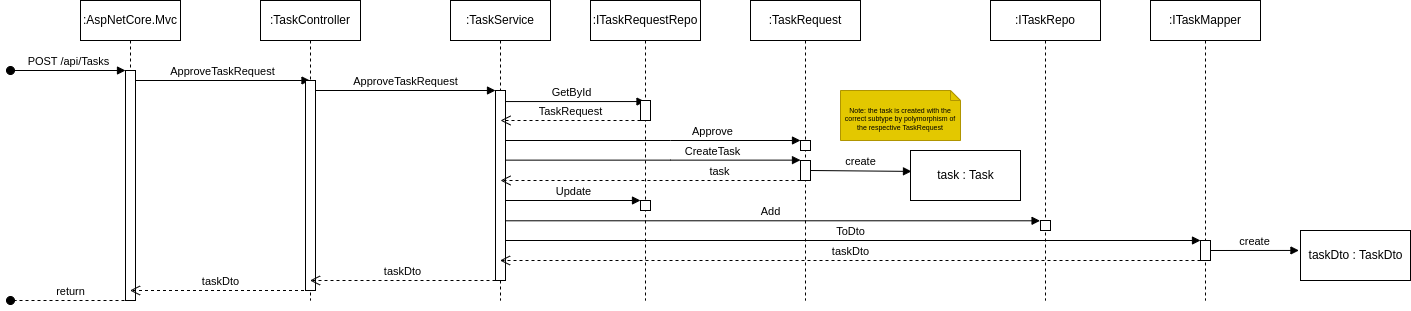

The diagram above was exported from draw.io. Its source (the exported page's mxGraphModel, read from the mxfile embedded in the PNG):
<mxGraphModel dx="538" dy="577" grid="1" gridSize="10" guides="1" tooltips="1" connect="1" arrows="1" fold="1" page="1" pageScale="1" pageWidth="827" pageHeight="1169" math="0" shadow="0">
  <root>
    <mxCell id="0" />
    <mxCell id="1" parent="0" />
    <mxCell id="13" value="GetById" style="html=1;verticalAlign=bottom;endArrow=block;rounded=0;exitX=0.257;exitY=-0.005;exitDx=0;exitDy=0;exitPerimeter=0;" parent="1" edge="1">
      <mxGeometry width="80" relative="1" as="geometry">
        <mxPoint x="567.5699999999999" y="151.04999999999995" as="sourcePoint" />
        <mxPoint x="714.5" y="151.04999999999995" as="targetPoint" />
      </mxGeometry>
    </mxCell>
    <mxCell id="35" value="Add" style="html=1;verticalAlign=bottom;endArrow=block;rounded=0;fontSize=11;entryX=-0.043;entryY=0.029;entryDx=0;entryDy=0;entryPerimeter=0;" parent="1" source="8" target="34" edge="1">
      <mxGeometry width="80" relative="1" as="geometry">
        <mxPoint x="630" y="270" as="sourcePoint" />
        <mxPoint x="650" y="270" as="targetPoint" />
      </mxGeometry>
    </mxCell>
    <mxCell id="2" value=":AspNetCore.Mvc" style="shape=umlLifeline;perimeter=lifelinePerimeter;whiteSpace=wrap;html=1;container=1;collapsible=0;recursiveResize=0;outlineConnect=0;size=40;" parent="1" vertex="1">
      <mxGeometry x="150" y="50" width="100" height="300" as="geometry" />
    </mxCell>
    <mxCell id="4" value="" style="html=1;points=[];perimeter=orthogonalPerimeter;" parent="2" vertex="1">
      <mxGeometry x="45" y="70" width="10" height="230" as="geometry" />
    </mxCell>
    <mxCell id="6" value="ApproveTaskRequest" style="html=1;verticalAlign=bottom;endArrow=block;rounded=0;" parent="2" target="5" edge="1">
      <mxGeometry width="80" relative="1" as="geometry">
        <mxPoint x="55" y="80" as="sourcePoint" />
        <mxPoint x="135" y="80" as="targetPoint" />
      </mxGeometry>
    </mxCell>
    <mxCell id="3" value="POST /api/Tasks" style="html=1;verticalAlign=bottom;startArrow=oval;startFill=1;endArrow=block;startSize=8;rounded=0;" parent="1" target="4" edge="1">
      <mxGeometry width="60" relative="1" as="geometry">
        <mxPoint x="80" y="120" as="sourcePoint" />
        <mxPoint x="200" y="120" as="targetPoint" />
      </mxGeometry>
    </mxCell>
    <mxCell id="5" value=":TaskController" style="shape=umlLifeline;perimeter=lifelinePerimeter;whiteSpace=wrap;html=1;container=1;collapsible=0;recursiveResize=0;outlineConnect=0;" parent="1" vertex="1">
      <mxGeometry x="330" y="50" width="100" height="300" as="geometry" />
    </mxCell>
    <mxCell id="7" value="" style="html=1;points=[];perimeter=orthogonalPerimeter;" parent="5" vertex="1">
      <mxGeometry x="45" y="80" width="10" height="210" as="geometry" />
    </mxCell>
    <mxCell id="10" value="ApproveTaskRequest" style="html=1;verticalAlign=bottom;endArrow=block;rounded=0;" parent="5" source="7" edge="1">
      <mxGeometry width="80" relative="1" as="geometry">
        <mxPoint x="60.000000000000114" y="90" as="sourcePoint" />
        <mxPoint x="235" y="90" as="targetPoint" />
      </mxGeometry>
    </mxCell>
    <mxCell id="8" value=":TaskService" style="shape=umlLifeline;perimeter=lifelinePerimeter;whiteSpace=wrap;html=1;container=1;collapsible=0;recursiveResize=0;outlineConnect=0;" parent="1" vertex="1">
      <mxGeometry x="520" y="50" width="100" height="300" as="geometry" />
    </mxCell>
    <mxCell id="39" value="ToDto" style="html=1;verticalAlign=bottom;endArrow=block;rounded=0;fontSize=11;" parent="8" target="37" edge="1">
      <mxGeometry width="80" relative="1" as="geometry">
        <mxPoint x="50" y="240" as="sourcePoint" />
        <mxPoint x="671.9999476841518" y="240" as="targetPoint" />
      </mxGeometry>
    </mxCell>
    <mxCell id="9" value="" style="html=1;points=[];perimeter=orthogonalPerimeter;" parent="8" vertex="1">
      <mxGeometry x="45" y="90" width="10" height="190" as="geometry" />
    </mxCell>
    <mxCell id="11" value=":ITaskRequestRepo" style="shape=umlLifeline;perimeter=lifelinePerimeter;whiteSpace=wrap;html=1;container=1;collapsible=0;recursiveResize=0;outlineConnect=0;" parent="1" vertex="1">
      <mxGeometry x="660" y="50" width="110" height="300" as="geometry" />
    </mxCell>
    <mxCell id="12" value="" style="html=1;points=[];perimeter=orthogonalPerimeter;" parent="11" vertex="1">
      <mxGeometry x="50" y="100" width="10" height="20" as="geometry" />
    </mxCell>
    <mxCell id="30" value="" style="html=1;points=[];perimeter=orthogonalPerimeter;" parent="11" vertex="1">
      <mxGeometry x="50" y="200" width="10" height="10" as="geometry" />
    </mxCell>
    <mxCell id="14" value="TaskRequest" style="html=1;verticalAlign=bottom;endArrow=open;dashed=1;endSize=8;rounded=0;" parent="1" edge="1">
      <mxGeometry relative="1" as="geometry">
        <mxPoint x="710" y="170" as="sourcePoint" />
        <mxPoint x="570" y="170" as="targetPoint" />
        <Array as="points">
          <mxPoint x="620" y="170" />
        </Array>
      </mxGeometry>
    </mxCell>
    <mxCell id="15" value=":TaskRequest" style="shape=umlLifeline;perimeter=lifelinePerimeter;whiteSpace=wrap;html=1;container=1;collapsible=0;recursiveResize=0;outlineConnect=0;" parent="1" vertex="1">
      <mxGeometry x="820" y="50" width="110" height="300" as="geometry" />
    </mxCell>
    <mxCell id="16" value="" style="html=1;points=[];perimeter=orthogonalPerimeter;" parent="15" vertex="1">
      <mxGeometry x="50" y="140" width="10" height="10" as="geometry" />
    </mxCell>
    <mxCell id="18" value="CreateTask" style="html=1;verticalAlign=bottom;endArrow=block;rounded=0;" parent="15" edge="1">
      <mxGeometry x="0.4" width="80" relative="1" as="geometry">
        <mxPoint x="-245" y="159.64" as="sourcePoint" />
        <mxPoint x="50" y="159.64" as="targetPoint" />
        <Array as="points">
          <mxPoint x="-80" y="159.64" />
        </Array>
        <mxPoint as="offset" />
      </mxGeometry>
    </mxCell>
    <mxCell id="21" value="" style="html=1;points=[];perimeter=orthogonalPerimeter;" parent="15" vertex="1">
      <mxGeometry x="50" y="160" width="10" height="20" as="geometry" />
    </mxCell>
    <mxCell id="24" value="create" style="html=1;verticalAlign=bottom;endArrow=block;rounded=0;entryX=0.009;entryY=0.418;entryDx=0;entryDy=0;entryPerimeter=0;" parent="15" target="23" edge="1">
      <mxGeometry width="80" relative="1" as="geometry">
        <mxPoint x="60" y="170" as="sourcePoint" />
        <mxPoint x="140" y="170" as="targetPoint" />
      </mxGeometry>
    </mxCell>
    <mxCell id="17" value="Approve" style="html=1;verticalAlign=bottom;endArrow=block;rounded=0;" parent="1" source="9" target="16" edge="1">
      <mxGeometry x="0.4" width="80" relative="1" as="geometry">
        <mxPoint x="580" y="190" as="sourcePoint" />
        <mxPoint x="650" y="190" as="targetPoint" />
        <Array as="points">
          <mxPoint x="740" y="190" />
        </Array>
        <mxPoint as="offset" />
      </mxGeometry>
    </mxCell>
    <mxCell id="22" value="task" style="html=1;verticalAlign=bottom;endArrow=open;dashed=1;endSize=8;rounded=0;" parent="1" edge="1">
      <mxGeometry x="-0.4587" relative="1" as="geometry">
        <mxPoint x="870" y="230" as="sourcePoint" />
        <mxPoint x="570" y="230" as="targetPoint" />
        <mxPoint as="offset" />
      </mxGeometry>
    </mxCell>
    <mxCell id="23" value="task : Task" style="html=1;" parent="1" vertex="1">
      <mxGeometry x="980" y="200" width="110" height="50" as="geometry" />
    </mxCell>
    <mxCell id="28" value="Note: the task is created with the correct subtype by polymorphism of the respective TaskRequest" style="shape=note2;boundedLbl=1;whiteSpace=wrap;html=1;size=10;verticalAlign=top;align=center;fontSize=7;fillColor=#e3c800;fontColor=#000000;strokeColor=#B09500;" parent="1" vertex="1">
      <mxGeometry x="910" y="140" width="120" height="50" as="geometry" />
    </mxCell>
    <mxCell id="29" value="&lt;font style=&quot;font-size: 11px;&quot;&gt;Update&lt;/font&gt;" style="html=1;verticalAlign=bottom;endArrow=block;rounded=0;fontSize=7;" parent="1" source="9" edge="1">
      <mxGeometry width="80" relative="1" as="geometry">
        <mxPoint x="580" y="250" as="sourcePoint" />
        <mxPoint x="710" y="250" as="targetPoint" />
      </mxGeometry>
    </mxCell>
    <mxCell id="32" value=":ITaskRepo" style="shape=umlLifeline;perimeter=lifelinePerimeter;whiteSpace=wrap;html=1;container=1;collapsible=0;recursiveResize=0;outlineConnect=0;" parent="1" vertex="1">
      <mxGeometry x="1060" y="50" width="110" height="300" as="geometry" />
    </mxCell>
    <mxCell id="34" value="" style="html=1;points=[];perimeter=orthogonalPerimeter;" parent="32" vertex="1">
      <mxGeometry x="50" y="220" width="10" height="10" as="geometry" />
    </mxCell>
    <mxCell id="36" value=":ITaskMapper" style="shape=umlLifeline;perimeter=lifelinePerimeter;whiteSpace=wrap;html=1;container=1;collapsible=0;recursiveResize=0;outlineConnect=0;" parent="1" vertex="1">
      <mxGeometry x="1220" y="50" width="110" height="300" as="geometry" />
    </mxCell>
    <mxCell id="37" value="" style="html=1;points=[];perimeter=orthogonalPerimeter;" parent="36" vertex="1">
      <mxGeometry x="50" y="240" width="10" height="20" as="geometry" />
    </mxCell>
    <mxCell id="44" value="create" style="html=1;verticalAlign=bottom;endArrow=block;rounded=0;fontSize=11;entryX=-0.014;entryY=0.399;entryDx=0;entryDy=0;entryPerimeter=0;" parent="36" target="42" edge="1">
      <mxGeometry width="80" relative="1" as="geometry">
        <mxPoint x="60" y="250" as="sourcePoint" />
        <mxPoint x="130" y="250" as="targetPoint" />
      </mxGeometry>
    </mxCell>
    <mxCell id="41" value="taskDto" style="html=1;verticalAlign=bottom;endArrow=open;dashed=1;endSize=8;rounded=0;fontSize=11;" parent="1" target="8" edge="1">
      <mxGeometry relative="1" as="geometry">
        <mxPoint x="1270" y="310" as="sourcePoint" />
        <mxPoint x="638.5714285714286" y="310" as="targetPoint" />
      </mxGeometry>
    </mxCell>
    <mxCell id="42" value="taskDto : TaskDto" style="html=1;" parent="1" vertex="1">
      <mxGeometry x="1370" y="280" width="110" height="50" as="geometry" />
    </mxCell>
    <mxCell id="45" value="taskDto" style="html=1;verticalAlign=bottom;endArrow=open;dashed=1;endSize=8;rounded=0;fontSize=11;" parent="1" target="5" edge="1">
      <mxGeometry relative="1" as="geometry">
        <mxPoint x="565" y="330" as="sourcePoint" />
        <mxPoint x="485" y="330" as="targetPoint" />
      </mxGeometry>
    </mxCell>
    <mxCell id="46" value="taskDto" style="html=1;verticalAlign=bottom;endArrow=open;dashed=1;endSize=8;rounded=0;fontSize=11;" parent="1" source="5" target="2" edge="1">
      <mxGeometry relative="1" as="geometry">
        <mxPoint x="370" y="340" as="sourcePoint" />
        <mxPoint x="290" y="340" as="targetPoint" />
        <Array as="points">
          <mxPoint x="340" y="340" />
        </Array>
      </mxGeometry>
    </mxCell>
    <mxCell id="49" value="return" style="html=1;verticalAlign=bottom;endArrow=oval;dashed=1;endSize=8;rounded=0;fontSize=11;endFill=1;" parent="1" edge="1">
      <mxGeometry relative="1" as="geometry">
        <mxPoint x="200" y="350" as="sourcePoint" />
        <mxPoint x="80" y="350" as="targetPoint" />
      </mxGeometry>
    </mxCell>
  </root>
</mxGraphModel>